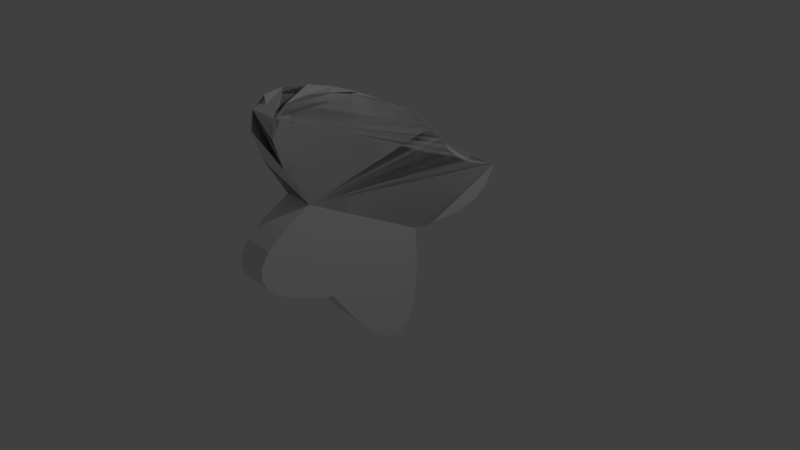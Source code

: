 # Source: Goldstone3.blend  (saved by Blender 2.79.0; exported with 4.5.12 LTS)
import bpy
from mathutils import Matrix  # noqa: F401  (used for matrix-valued properties, if any)

bpy.ops.wm.read_factory_settings(use_empty=True)
scene = bpy.context.scene
scene.name = 'Scene'

# ---- collections
col_collection_1 = bpy.data.collections.new('Collection 1'); scene.collection.children.link(col_collection_1)

# ---- world
world_world = bpy.data.worlds.new('World'); scene.world = world_world
world_world.color = (0.05088, 0.05088, 0.05088)
world_world.use_sun_shadow = False
world_world.sun_shadow_jitter_overblur = 0.0
world_world.cycles.sampling_method = 'MANUAL'

# ---- cameras
cam_camera = bpy.data.cameras.new('Camera')
cam_camera.clip_end = 100.0
cam_camera.lens = 35.0
cam_camera.sensor_width = 32.0
cam_camera.sensor_height = 18.0
cam_camera.ortho_scale = 7.314
cam_camera.dof.focus_distance = 0.0
cam_camera.dof.aperture_fstop = 128.0

# ---- lights
light_lamp = bpy.data.lights.new('Lamp', 'POINT')
light_lamp.transmission_factor = 0.0
light_lamp.cutoff_distance = 30.0
light_lamp.energy = 100.0
light_lamp.shadow_buffer_clip_start = 1.001
light_lamp.shadow_soft_size = 0.1
light_lamp.shadow_maximum_resolution = 0.006
light_lamp.use_absolute_resolution = True

# ---- meshes
me_cubeziercurve = bpy.data.meshes.new('CUBezierCurve')
me_cubeziercurve.from_pydata([(-0.02792, -3.086, 0.0), (-1.116, -3.972, 0.0), (-1.96, -4.374, 0.0), (-2.557, -4.365, 0.0), (-2.938, -4.023, 0.0), (-3.13, -3.425, 0.0), (-3.164, -2.648, 0.0), (-3.069, -1.768, 0.0), (-2.875, -0.8645, 0.0), (-2.61, -0.01309, 0.0), (-2.305, 0.7087, 0.0), (-1.988, 1.224, 0.0), (-1.689, 1.455, 0.0), (-1.695, 1.486, 0.0), (-1.695, 1.449, 0.0), (-1.611, 1.543, 0.0), (-1.516, 1.618, 0.0), (-1.398, 1.725, 0.0), (-1.264, 1.867, 0.0), (-1.121, 2.046, 0.0), (-0.9774, 2.264, 0.0), (-0.8414, 2.523, 0.0), (-0.7205, 2.824, 0.0), (-0.6226, 3.17, 0.0), (-0.5557, 3.562, 0.0), (-0.5274, 4.002, 0.0), (-0.5031, 4.012, 0.0), (-0.4664, 4.01, 0.0), (-0.3651, 3.999, 0.0), (-0.2127, 3.966, 0.0), (-0.0225, 3.902, 0.0), (0.1922, 3.795, 0.0), (0.4179, 3.635, 0.0), (0.6414, 3.409, -0.0158), (0.8493, 3.109, -0.03983), (1.028, 2.722, -0.05703), (1.165, 2.238, -0.06503), (1.245, 1.645, -0.06147), (1.257, 0.9342, 0.0), (1.263, 0.9382, -0.04547), (1.433, 0.9689, 0.0), (1.783, 1.041, 0.0), (2.286, 1.128, 0.0), (2.878, 1.2, 0.0), (3.493, 1.232, 0.0), (4.066, 1.194, 0.0), (4.531, 1.059, 0.0), (4.823, 0.7991, 0.0), (4.877, 0.3868, 0.0), (4.627, -0.2059, 0.0), (4.008, -1.007, 0.0), (2.955, -2.044, 0.0), (2.97, -2.04, -0.0001961), (2.965, -2.133, 0.0001961), (2.944, -2.38, 0.0), (2.898, -2.735, 0.0), (2.819, -3.151, 0.0), (2.698, -3.582, 0.0), (2.528, -3.981, 0.0), (2.298, -4.301, 0.0), (2.002, -4.495, 0.0), (1.63, -4.517, 0.0), (1.173, -4.321, 0.0), (0.6241, -3.858, 0.0), (-0.02609, -3.084, 0.0), (1.433, 0.9689, 0.0), (-0.02792, -3.086, 0.0), (-1.116, -3.972, 0.0), (-1.96, -4.374, 0.0), (-2.557, -4.365, 0.0), (-2.938, -4.023, 0.0), (-3.13, -3.425, 0.0), (-3.164, -2.648, 0.0), (-3.069, -1.768, 0.0), (-2.875, -0.8645, 0.0), (-2.61, -0.01309, 0.0), (-2.305, 0.7087, 0.0), (-1.988, 1.224, 0.0), (-1.689, 1.455, 0.0), (-1.695, 1.486, 0.0), (-1.695, 1.449, 0.0), (-1.611, 1.543, 0.0), (-1.516, 1.618, 0.0), (-1.398, 1.725, 0.0), (-1.264, 1.867, 0.0), (-1.121, 2.046, 0.0), (-0.9774, 2.264, 0.0), (-0.8414, 2.523, 0.0), (-0.7205, 2.824, 0.0), (-0.6226, 3.17, 0.0), (-0.5557, 3.562, 0.0), (-0.5274, 4.002, 0.0), (-0.5031, 4.012, 0.0), (-0.4664, 4.01, 0.0), (-0.3651, 3.999, 0.0), (-0.2127, 3.966, 0.0), (-0.0225, 3.902, 0.0), (0.1922, 3.795, 0.0), (0.4179, 3.635, 0.0), (0.6414, 3.409, -0.0158), (0.8493, 3.109, -0.03983), (1.028, 2.722, -0.05703), (1.165, 2.238, -0.06503), (1.245, 1.645, -0.06147), (1.257, 0.9342, 0.0), (1.263, 0.9382, -0.04547), (1.433, 0.9689, 0.0), (1.783, 1.041, 0.0), (2.286, 1.128, 0.0), (2.878, 1.2, 0.0), (3.493, 1.232, 0.0), (4.066, 1.194, 0.0), (4.531, 1.059, 0.0), (4.823, 0.7991, 0.0), (4.877, 0.3868, 0.0), (4.627, -0.2059, 0.0), (4.008, -1.007, 0.0), (2.955, -2.044, 0.0), (2.97, -2.04, -0.0001961), (2.965, -2.133, 0.0001961), (2.944, -2.38, 0.0), (2.898, -2.735, 0.0), (2.819, -3.151, 0.0), (2.698, -3.582, 0.0), (2.528, -3.981, 0.0), (2.298, -4.301, 0.0), (2.002, -4.495, 0.0), (1.63, -4.517, 0.0), (1.173, -4.321, 0.0), (0.6241, -3.858, 0.0), (-0.02609, -3.084, 0.0), (1.433, 0.9689, 0.0), (0.1922, 3.795, 0.0), (0.4179, 3.635, 0.0), (-0.5031, 4.012, 0.0), (-0.4664, 4.01, 0.0), (1.263, 0.9382, -0.04547), (1.433, 0.9689, 0.0), (0.6241, -3.858, 0.0), (-0.02609, -3.084, 0.0), (1.433, 0.9689, 0.0), (-0.02792, -3.086, 0.0), (-0.5031, 4.012, 0.0), (-0.4664, 4.01, 0.0), (0.1922, 3.795, 0.0), (0.4179, 3.635, 0.0), (1.257, 0.9342, 0.0), (1.263, 0.9382, -0.04547), (1.433, 0.9689, 0.0), (1.783, 1.041, 0.0), (2.286, 1.128, 0.0), (2.878, 1.2, 0.0), (3.493, 1.232, 0.0), (4.066, 1.194, 0.0), (4.531, 1.059, 0.0), (4.823, 0.7991, 0.0), (4.877, 0.3868, 0.0), (4.627, -0.2059, 0.0), (4.008, -1.007, 0.0), (2.955, -2.044, 0.0), (2.97, -2.04, -0.0001961), (2.965, -2.133, 0.0001961), (2.944, -2.38, 0.0), (2.898, -2.735, 0.0), (2.819, -3.151, 0.0), (2.698, -3.582, 0.0), (2.528, -3.981, 0.0), (2.298, -4.301, 0.0), (2.002, -4.495, 0.0), (1.63, -4.517, 0.0), (1.173, -4.321, 0.0), (0.6241, -3.858, 0.0), (-0.02609, -3.084, 0.0), (1.433, 0.9689, 0.0), (0.1922, 3.795, 0.0), (0.4179, 3.635, 0.0), (-0.02792, -3.086, 1.116), (-1.116, -3.972, 1.116), (-1.96, -4.374, 1.116), (-2.557, -4.365, 1.116), (-2.938, -4.023, 1.116), (-3.13, -3.425, 1.116), (-3.164, -2.648, 1.116), (-3.069, -1.768, 1.116), (-2.875, -0.8645, 1.116), (-2.61, -0.01309, 1.116), (-2.305, 0.7087, 1.116), (-1.988, 1.224, 1.116), (-1.689, 1.455, 1.116), (-1.695, 1.486, 1.116), (-1.695, 1.449, 1.116), (-1.611, 1.543, 1.116), (-1.516, 1.618, 1.116), (-1.398, 1.725, 1.116), (-1.264, 1.867, 1.116), (-1.121, 2.046, 1.116), (-0.9774, 2.264, 1.116), (-0.8414, 2.523, 1.116), (-0.7205, 2.824, 1.116), (-0.6226, 3.17, 1.116), (-0.5557, 3.562, 1.116), (-0.5274, 4.002, 1.116), (-0.5031, 4.012, 1.116), (-0.4664, 4.01, 1.116), (-0.3651, 3.999, 1.116), (-0.2127, 3.966, 1.116), (-0.0225, 3.902, 1.116), (0.1922, 3.795, 1.116), (0.4179, 3.635, 1.116), (0.6414, 3.409, 1.1), (0.8493, 3.109, 1.076), (1.028, 2.722, 1.059), (1.165, 2.238, 1.051), (1.245, 1.645, 1.054), (1.257, 0.9342, 1.116), (1.263, 0.9382, 1.07), (1.433, 0.9689, 1.116), (1.783, 1.041, 1.116), (2.286, 1.128, 1.116), (2.878, 1.2, 1.116), (3.493, 1.232, 1.116), (4.066, 1.194, 1.116), (4.531, 1.059, 1.116), (4.823, 0.7991, 1.116), (4.877, 0.3868, 1.116), (4.627, -0.2059, 1.116), (4.008, -1.007, 1.116), (2.955, -2.044, 1.116), (2.97, -2.04, 1.116), (2.965, -2.133, 1.116), (2.944, -2.38, 1.116), (2.898, -2.735, 1.116), (2.819, -3.151, 1.116), (2.698, -3.582, 1.116), (2.528, -3.981, 1.116), (2.298, -4.301, 1.116), (2.002, -4.495, 1.116), (1.63, -4.517, 1.116), (1.173, -4.321, 1.116), (0.6241, -3.858, 1.116), (-0.02609, -3.084, 1.116), (1.433, 0.9689, 1.116), (-0.02792, -3.086, 1.116), (-1.116, -3.972, 1.116), (-1.96, -4.374, 1.116), (-2.557, -4.365, 1.116), (-2.938, -4.023, 1.116), (-3.13, -3.425, 1.116), (-3.164, -2.648, 1.116), (-3.069, -1.768, 1.116), (-2.875, -0.8645, 1.116), (-2.61, -0.01309, 1.116), (-2.305, 0.7087, 1.116), (-1.988, 1.224, 1.116), (-1.689, 1.455, 1.116), (-1.695, 1.486, 1.116), (-1.695, 1.449, 1.116), (-1.611, 1.543, 1.116), (-1.516, 1.618, 1.116), (-1.398, 1.725, 1.116), (-1.264, 1.867, 1.116), (-1.121, 2.046, 1.116), (-0.9774, 2.264, 1.116), (-0.8414, 2.523, 1.116), (-0.7205, 2.824, 1.116), (-0.6226, 3.17, 1.116), (-0.5557, 3.562, 1.116), (-0.5274, 4.002, 1.116), (-0.5031, 4.012, 1.116), (-0.4664, 4.01, 1.116), (-0.3651, 3.999, 1.116), (-0.2127, 3.966, 1.116), (-0.0225, 3.902, 1.116), (0.1922, 3.795, 1.116), (0.4179, 3.635, 1.116), (0.6414, 3.409, 1.1), (0.8493, 3.109, 1.076), (1.028, 2.722, 1.059), (1.165, 2.238, 1.051), (1.245, 1.645, 1.054), (1.257, 0.9342, 1.116), (1.263, 0.9382, 1.07), (1.433, 0.9689, 1.116), (1.783, 1.041, 1.116), (2.286, 1.128, 1.116), (2.878, 1.2, 1.116), (3.493, 1.232, 1.116), (4.066, 1.194, 1.116), (4.531, 1.059, 1.116), (4.823, 0.7991, 1.116), (4.877, 0.3868, 1.116), (4.627, -0.2059, 1.116), (4.008, -1.007, 1.116), (2.955, -2.044, 1.116), (2.97, -2.04, 1.116), (2.965, -2.133, 1.116), (2.944, -2.38, 1.116), (2.898, -2.735, 1.116), (2.819, -3.151, 1.116), (2.698, -3.582, 1.116), (2.528, -3.981, 1.116), (2.298, -4.301, 1.116), (2.002, -4.495, 1.116), (1.63, -4.517, 1.116), (1.173, -4.321, 1.116), (0.6241, -3.858, 1.116), (-0.02609, -3.084, 1.116), (1.433, 0.9689, 1.116), (0.1922, 3.795, 1.116), (0.4179, 3.635, 1.116)], [(98, 274), (93, 308)], [(1, 2, 3, 4, 5, 6, 7, 8, 9, 10, 11, 12, 13, 14, 15, 16, 17, 18, 19, 20, 21, 22, 23, 24, 25, 0), (41, 42, 43, 44, 45, 46, 47, 48, 49, 50, 51, 52, 53, 54, 55, 56, 57, 58, 59, 60, 61, 62, 63, 40), (28, 29, 30, 31, 32, 33, 34, 35, 36, 37, 38, 27), (38, 0, 25, 27), (0, 38, 40, 63), (67, 66, 91, 90, 89, 88, 87, 86, 85, 84, 83, 82, 81, 80, 79, 78, 77, 76, 75, 74, 73, 72, 71, 70, 69, 68), (94, 93, 104, 103, 102, 101, 100, 99, 98, 97, 96, 95), (104, 93, 91, 66), (16, 82, 83, 17), (63, 129, 66, 0), (45, 111, 112, 46), (17, 83, 84, 18), (40, 106, 131, 65), (46, 112, 113, 47), (18, 84, 85, 19), (47, 113, 114, 48), (19, 85, 86, 20), (48, 114, 115, 49), (20, 86, 87, 21), (49, 115, 116, 50), (21, 87, 88, 22), (50, 116, 117, 51), (22, 88, 89, 23), (52, 118, 119, 53), (23, 89, 90, 24), (53, 119, 120, 54), (24, 90, 91, 25), (54, 120, 121, 55), (26, 92, 93, 27), (55, 121, 122, 56), (27, 93, 94, 28), (56, 122, 123, 57), (28, 94, 95, 29), (0, 66, 67, 1), (57, 123, 124, 58), (29, 95, 96, 30), (1, 67, 68, 2), (58, 124, 125, 59), (30, 96, 97, 31), (2, 68, 69, 3), (59, 125, 126, 60), (31, 97, 98, 32), (3, 69, 70, 4), (60, 126, 127, 61), (32, 98, 99, 33), (4, 70, 71, 5), (61, 127, 128, 62), (33, 99, 100, 34), (5, 71, 72, 6), (62, 128, 129, 63), (34, 100, 101, 35), (6, 72, 73, 7), (63, 129, 130, 64), (35, 101, 102, 36), (7, 73, 74, 8), (36, 102, 103, 37), (8, 74, 75, 9), (12, 78, 79, 13), (37, 103, 104, 38), (9, 75, 76, 10), (39, 105, 106, 40), (10, 76, 77, 11), (40, 106, 107, 41), (11, 77, 78, 12), (41, 107, 108, 42), (13, 79, 80, 14), (25, 91, 93, 27), (42, 108, 109, 43), (14, 80, 81, 15), (51, 117, 118, 52), (43, 109, 110, 44), (15, 81, 82, 16), (38, 104, 106, 40), (44, 110, 111, 45), (97, 132, 133, 98), (138, 139, 240, 239), (169, 168, 302, 303), (174, 144, 273, 308), (154, 153, 287, 288), (168, 167, 301, 302), (142, 134, 202, 268), (173, 148, 282, 307), (175, 174, 308, 309), (153, 152, 286, 287), (167, 166, 300, 301), (141, 171, 305, 242), (152, 151, 285, 286), (166, 165, 299, 300), (137, 140, 241, 216), (148, 146, 280, 282), (151, 150, 284, 285), (165, 164, 298, 299), (160, 159, 293, 294), (150, 149, 283, 284), (164, 163, 297, 298), (139, 172, 306, 240), (143, 142, 268, 269), (149, 148, 282, 283), (163, 162, 296, 297), (148, 147, 281, 282), (140, 173, 307, 241), (162, 161, 295, 296), (146, 141, 242, 280), (161, 160, 294, 295), (134, 135, 203, 202), (159, 158, 292, 293), (147, 136, 215, 281), (136, 137, 216, 215), (158, 157, 291, 292), (172, 171, 305, 306), (157, 156, 290, 291), (171, 170, 304, 305), (156, 155, 289, 290), (170, 169, 303, 304), (145, 175, 309, 274), (155, 154, 288, 289), (121, 120, 162, 163), (107, 106, 148, 149), (93, 92, 142, 143), (64, 130, 172, 139), (122, 121, 163, 164), (108, 107, 149, 150), (118, 117, 159, 160), (123, 122, 164, 165), (109, 108, 150, 151), (106, 104, 146, 148), (40, 65, 140, 137), (124, 123, 165, 166), (110, 109, 151, 152), (66, 129, 171, 141), (125, 124, 166, 167), (111, 110, 152, 153), (133, 132, 174, 175), (131, 106, 148, 173), (92, 26, 134, 142), (126, 125, 167, 168), (112, 111, 153, 154), (132, 97, 144, 174), (127, 126, 168, 169), (63, 64, 139, 138), (113, 112, 154, 155), (98, 133, 175, 145), (128, 127, 169, 170), (114, 113, 155, 156), (129, 128, 170, 171), (115, 114, 156, 157), (130, 129, 171, 172), (116, 115, 157, 158), (39, 40, 137, 136), (105, 39, 136, 147), (117, 116, 158, 159), (26, 27, 135, 134), (119, 118, 160, 161), (104, 66, 141, 146), (120, 119, 161, 162), (65, 131, 173, 140), (106, 105, 147, 148), (177, 176, 201, 200, 199, 198, 197, 196, 195, 194, 193, 192, 191, 190, 189, 188, 187, 186, 185, 184, 183, 182, 181, 180, 179, 178), (217, 216, 239, 238, 237, 236, 235, 234, 233, 232, 231, 230, 229, 228, 227, 226, 225, 224, 223, 222, 221, 220, 219, 218), (204, 203, 214, 213, 212, 211, 210, 209, 208, 207, 206, 205), (214, 203, 201, 176), (176, 239, 216, 214), (243, 244, 245, 246, 247, 248, 249, 250, 251, 252, 253, 254, 255, 256, 257, 258, 259, 260, 261, 262, 263, 264, 265, 266, 267, 242), (270, 271, 272, 273, 274, 275, 276, 277, 278, 279, 280, 269), (280, 242, 267, 269), (192, 193, 259, 258), (239, 176, 242, 305), (221, 222, 288, 287), (193, 194, 260, 259), (216, 241, 307, 282), (222, 223, 289, 288), (194, 195, 261, 260), (223, 224, 290, 289), (195, 196, 262, 261), (224, 225, 291, 290), (196, 197, 263, 262), (225, 226, 292, 291), (197, 198, 264, 263), (226, 227, 293, 292), (198, 199, 265, 264), (228, 229, 295, 294), (199, 200, 266, 265), (229, 230, 296, 295), (200, 201, 267, 266), (230, 231, 297, 296), (202, 203, 269, 268), (231, 232, 298, 297), (203, 204, 270, 269), (232, 233, 299, 298), (204, 205, 271, 270), (176, 177, 243, 242), (233, 234, 300, 299), (205, 206, 272, 271), (177, 178, 244, 243), (234, 235, 301, 300), (206, 207, 273, 272), (178, 179, 245, 244), (235, 236, 302, 301), (207, 208, 274, 273), (179, 180, 246, 245), (236, 237, 303, 302), (208, 209, 275, 274), (180, 181, 247, 246), (237, 238, 304, 303), (209, 210, 276, 275), (181, 182, 248, 247), (238, 239, 305, 304), (210, 211, 277, 276), (182, 183, 249, 248), (239, 240, 306, 305), (211, 212, 278, 277), (183, 184, 250, 249), (212, 213, 279, 278), (184, 185, 251, 250), (188, 189, 255, 254), (213, 214, 280, 279), (185, 186, 252, 251), (215, 216, 282, 281), (186, 187, 253, 252), (216, 217, 283, 282), (187, 188, 254, 253), (217, 218, 284, 283), (189, 190, 256, 255), (201, 203, 269, 267), (218, 219, 285, 284), (190, 191, 257, 256), (227, 228, 294, 293), (219, 220, 286, 285), (191, 192, 258, 257), (214, 216, 282, 280), (220, 221, 287, 286), (273, 274, 309, 308), (279, 280, 146, 104, 103, 102, 101, 100, 99, 98, 175, 274, 309, 275, 276, 277, 278), (308, 97, 174, 96, 95, 94, 93, 135, 203, 269, 270, 271, 272, 273), (245, 72, 246, 73, 247, 248, 74, 249, 250, 75, 251, 252, 253, 76, 256, 254, 257, 258, 259, 260, 261, 77, 262, 263, 267, 264, 202, 266, 265, 80, 78, 81, 82, 91, 134, 83, 90, 84, 89, 88, 85, 87, 86, 141, 66, 242, 67, 68, 243, 69, 244, 70, 71)])
me_cubeziercurve.use_remesh_preserve_volume = False
me_cubeziercurve.use_remesh_preserve_attributes = False
me_cubeziercurve.use_mirror_vertex_groups = False
me_cubeziercurve.auto_texspace = False
me_cubeziercurve.update()

# ---- objects
ob_goldstone3 = bpy.data.objects.new('Goldstone3', me_cubeziercurve)
ob_lamp = bpy.data.objects.new('Lamp', light_lamp)
ob_camera = bpy.data.objects.new('Camera', cam_camera)

# ---- transforms, parenting, visibility, modifiers, constraints
ob_goldstone3.location = (0.04619, 0.04481, 1.0)
ob_goldstone3.rotation_euler = (-1.327, 1.414, -1.409)
ob_goldstone3.scale = (0.4, 0.4, 0.4)
ob_goldstone3.lineart.crease_threshold = 0.0
ob_lamp.location = (4.076, 1.005, 5.904)
ob_lamp.rotation_euler = (0.6503, 0.05522, 1.866)
ob_lamp.lock_rotations_4d = False
ob_lamp.empty_display_type = 'ARROWS'
ob_lamp.color = (0.0, 0.0, 0.0, 0.0)
ob_lamp.lineart.crease_threshold = 0.0
ob_camera.location = (7.481, -6.508, 5.344)
ob_camera.rotation_euler = (1.109, 0.0, 0.8149)
ob_camera.lock_rotations_4d = False
ob_camera.empty_display_type = 'ARROWS'
ob_camera.color = (0.0, 0.0, 0.0, 0.0)
ob_camera.display_type = 'WIRE'
ob_camera.lineart.crease_threshold = 0.0

# ---- collection membership
col_collection_1.objects.link(ob_goldstone3)
col_collection_1.objects.link(ob_lamp)
col_collection_1.objects.link(ob_camera)

# ---- scene / render settings (as saved in the file)
scene.camera = ob_camera
scene.frame_start = 1; scene.frame_end = 250; scene.frame_set(1)
scene.render.engine = 'BLENDER_EEVEE_NEXT'
scene.render.resolution_percentage = 50
scene.render.dither_intensity = 0.0
scene.cycles.use_denoising = False
scene.cycles.samples = 128
scene.cycles.sampling_pattern = 'TABULATED_SOBOL'
scene.cycles.use_adaptive_sampling = False
scene.cycles.use_light_tree = False
scene.cycles.blur_glossy = 0.0
scene.cycles.sample_clamp_indirect = 0.0
scene.view_settings.view_transform = 'Standard'
bpy.context.view_layer.update()
